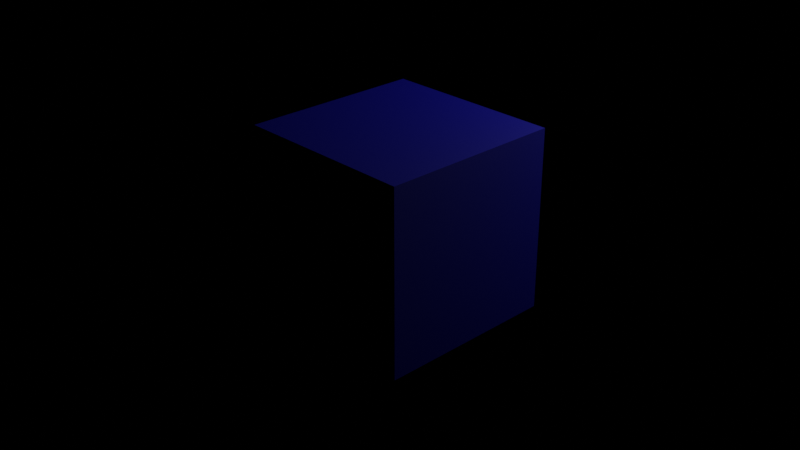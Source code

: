 # Source: untitled.blend  (saved by Blender 3.3.6; exported with 4.5.12 LTS)
import bpy
from mathutils import Matrix  # noqa: F401  (used for matrix-valued properties, if any)

bpy.ops.wm.read_factory_settings(use_empty=True)
scene = bpy.context.scene
scene.name = 'Scene'

# ---- collections
col_collection = bpy.data.collections.new('Collection'); scene.collection.children.link(col_collection)

# ---- images (referenced by path relative to the original .blend; pixels are not part of the script)
import os
ASSET_DIR = os.environ.get("B2B_ASSET_DIR", "")  # directory of the original .blend (textures are referenced by path, not embedded)
HERE = os.path.dirname(os.path.abspath(__file__))  # packed textures are extracted next to this script under _unpacked/

def load_image(name, relpath, width, height, colorspace="sRGB"):
    """Load a texture the original file referenced (path relative to the .blend, or extracted next to this script)."""
    p = next((c for c in (os.path.join(HERE, relpath), os.path.join(ASSET_DIR, relpath)) if relpath and os.path.exists(c)), "")
    if p:
        img = bpy.data.images.load(p, check_existing=True)
        img.name = name
    else:  # same state as the original file: an image datablock whose file is absent (Cycles renders it pink)
        img = bpy.data.images.new(name, width, height)
        img.source = "FILE"
        img.filepath = "//" + (relpath or name)
    img.colorspace_settings.name = colorspace
    return img
img_ai42_003_floor_wood_diff_02_jpg = load_image('AI42_003_floor_wood_diff_02.jpg', 'AI42_003_floor_wood_diff_02.jpg', 1024, 1024, 'sRGB')

# ---- materials (node trees are filled in below, after node groups)
mat_material = bpy.data.materials.new('Material')
mat_material.alpha_threshold = 0.0
mat_material.roughness = 0.5
mat_material.line_color = (0.0, 0.0, 0.0, 1.0)

# ---- material node trees
mat_material.use_nodes = True; mat_material.node_tree.nodes.clear()
_N = mat_material.node_tree.nodes; _L = mat_material.node_tree.links
n0 = _N.new('ShaderNodeOutputMaterial'); n0.name = 'Material Output'; n0.location = (300, 300)
n1 = _N.new('ShaderNodeTexCoord'); n1.name = 'Texture Coordinate'; n1.location = (-1273, 222)
n2 = _N.new('ShaderNodeMapping'); n2.name = 'Mapping'; n2.location = (-1065, 258)
n3 = _N.new('ShaderNodeBsdfDiffuse'); n3.name = 'Diffuse BSDF'; n3.location = (273, 88)
n3.inputs[0].default_value = (0.003288, 0.0, 0.8, 1.0)
n4 = _N.new('ShaderNodeTexImage'); n4.name = 'Image Texture'; n4.location = (-782, 250)
n4.image = img_ai42_003_floor_wood_diff_02_jpg
n5 = _N.new('ShaderNodeBsdfPrincipled'); n5.name = 'Principled BSDF'; n5.location = (-25, 350)
n5.distribution = 'GGX'
n5.subsurface_method = 'RANDOM_WALK_SKIN'
n5.inputs[3].default_value = 1.45
n5.inputs[20].default_value = 0.0
n5.inputs[27].default_value = (0.0, 0.0, 0.0, 1.0)
n5.inputs[28].default_value = 1.0
n6 = _N.new('ShaderNodeValToRGB'); n6.name = 'ColorRamp.001'; n6.location = (-428, 140)
while len(n6.color_ramp.elements) > 1: n6.color_ramp.elements.remove(n6.color_ramp.elements[-1])
n6.color_ramp.elements[0].position = 0.0; n6.color_ramp.elements[0].color = (0.01, 0.01, 0.01, 1.0)
_e = n6.color_ramp.elements.new(1.0); _e.color = (1.0, 1.0, 1.0, 1.0)
n7 = _N.new('ShaderNodeValToRGB'); n7.name = 'ColorRamp.002'; n7.location = (-451, -102)
while len(n7.color_ramp.elements) > 1: n7.color_ramp.elements.remove(n7.color_ramp.elements[-1])
n7.color_ramp.elements[0].position = 0.0; n7.color_ramp.elements[0].color = (0.0, 0.0, 0.0, 1.0)
_e = n7.color_ramp.elements.new(1.0); _e.color = (1.0, 1.0, 1.0, 1.0)
n8 = _N.new('ShaderNodeValToRGB'); n8.name = 'ColorRamp'; n8.location = (-412, 393)
n8.color_ramp.interpolation = 'CONSTANT'
while len(n8.color_ramp.elements) > 1: n8.color_ramp.elements.remove(n8.color_ramp.elements[-1])
n8.color_ramp.elements[0].position = 0.0; n8.color_ramp.elements[0].color = (0.0, 0.0, 0.2045, 1.0)
_e = n8.color_ramp.elements.new(1.0); _e.color = (1.0, 1.0, 1.0, 1.0)
_L.new(n4.outputs[0], n8.inputs[0])
_L.new(n1.outputs[2], n2.inputs[0])
_L.new(n2.outputs[0], n4.inputs[0])
_L.new(n5.outputs[0], n0.inputs[0])
_L.new(n4.outputs[0], n6.inputs[0])
_L.new(n8.outputs[0], n5.inputs[0])
_L.new(n6.outputs[0], n5.inputs[1])
_L.new(n7.outputs[0], n5.inputs[2])
n0.is_active_output = True

# ---- world
world_world = bpy.data.worlds.new('World'); scene.world = world_world
world_world.use_nodes = True; world_world.node_tree.nodes.clear()
_N = world_world.node_tree.nodes; _L = world_world.node_tree.links
n0 = _N.new('ShaderNodeOutputWorld'); n0.name = 'World Output'; n0.location = (300, 300)
n1 = _N.new('ShaderNodeBackground'); n1.name = 'Background'; n1.location = (10, 300)
n1.inputs[0].default_value = (0.05088, 0.05088, 0.05088, 1.0)
n1.inputs[1].default_value = 0.0
_L.new(n1.outputs[0], n0.inputs[0])
n0.is_active_output = True
world_world.color = (0.05088, 0.05088, 0.05088)
world_world.use_sun_shadow = False
world_world.sun_shadow_jitter_overblur = 0.0

# ---- cameras
cam_camera = bpy.data.cameras.new('Camera')
cam_camera.clip_end = 100.0
cam_camera.ortho_scale = 7.314

# ---- lights
light_light = bpy.data.lights.new('Light', 'POINT')
light_light.transmission_factor = 0.0
light_light.energy = 1000.0
light_light.shadow_soft_size = 0.1
light_light.shadow_maximum_resolution = 0.006
light_light.use_absolute_resolution = True

# ---- meshes
me_cube = bpy.data.meshes.new('Cube')
me_cube.from_pydata([(1.0, 1.0, 1.0), (1.0, 1.0, -1.0), (1.0, -1.0, 1.0), (1.0, -1.0, -1.0), (-1.0, 1.0, 1.0), (-1.0, 1.0, -1.0), (-1.0, -1.0, 1.0), (-1.0, -1.0, -1.0)], [], [(0, 4, 6, 2), (3, 2, 6, 7), (7, 6, 4, 5), (5, 1, 3, 7), (1, 0, 2, 3), (5, 4, 0, 1)])
_uv = me_cube.uv_layers.new(name='UVMap')
_uv.uv.foreach_set('vector', [0.625, 0.5, 0.875, 0.5, 0.875, 0.75, 0.625, 0.75, 0.375, 0.75, 0.625, 0.75, 0.625, 1.0, 0.375, 1.0, 0.375, 0.0, 0.625, 0.0, 0.625, 0.25, 0.375, 0.25, 0.125, 0.5, 0.375, 0.5, 0.375, 0.75, 0.125, 0.75, 0.375, 0.5, 0.625, 0.5, 0.625, 0.75, 0.375, 0.75, 0.375, 0.25, 0.625, 0.25, 0.625, 0.5, 0.375, 0.5])
me_cube.materials.append(mat_material)
me_cube.use_mirror_vertex_groups = False
me_cube.update()

# ---- objects
ob_cube = bpy.data.objects.new('Cube', me_cube)
ob_light = bpy.data.objects.new('Light', light_light)
ob_camera = bpy.data.objects.new('Camera', cam_camera)

# ---- transforms, parenting, visibility, modifiers, constraints
ob_cube.location = (0.0, 0.0, 0.0)
ob_cube.lock_rotations_4d = False
ob_cube.empty_display_type = 'ARROWS'
ob_cube.lineart.crease_threshold = 0.0
ob_light.location = (1.921, 4.679, 3.25)
ob_light.rotation_euler = (0.6503, 0.05522, 1.866)
ob_light.lock_rotations_4d = False
ob_light.empty_display_type = 'ARROWS'
ob_light.color = (0.0, 0.0, 0.0, 0.0)
ob_light.lineart.crease_threshold = 0.0
ob_camera.location = (7.359, -6.926, 4.958)
ob_camera.rotation_euler = (1.109, 0.0, 0.8149)
ob_camera.lock_rotations_4d = False
ob_camera.empty_display_type = 'ARROWS'
ob_camera.color = (0.0, 0.0, 0.0, 0.0)
ob_camera.display_type = 'WIRE'
ob_camera.lineart.crease_threshold = 0.0

# ---- collection membership
col_collection.objects.link(ob_cube)
col_collection.objects.link(ob_light)
col_collection.objects.link(ob_camera)

# ---- scene / render settings (as saved in the file)
scene.camera = ob_camera
scene.frame_start = 1; scene.frame_end = 250; scene.frame_set(1)
scene.render.engine = 'CYCLES'
scene.render.film_transparent = True
scene.cycles.samples = 256
scene.cycles.sampling_pattern = 'TABULATED_SOBOL'
scene.cycles.use_light_tree = False
scene.eevee.taa_render_samples = 256
scene.view_settings.view_transform = 'Filmic'
bpy.context.view_layer.update()
